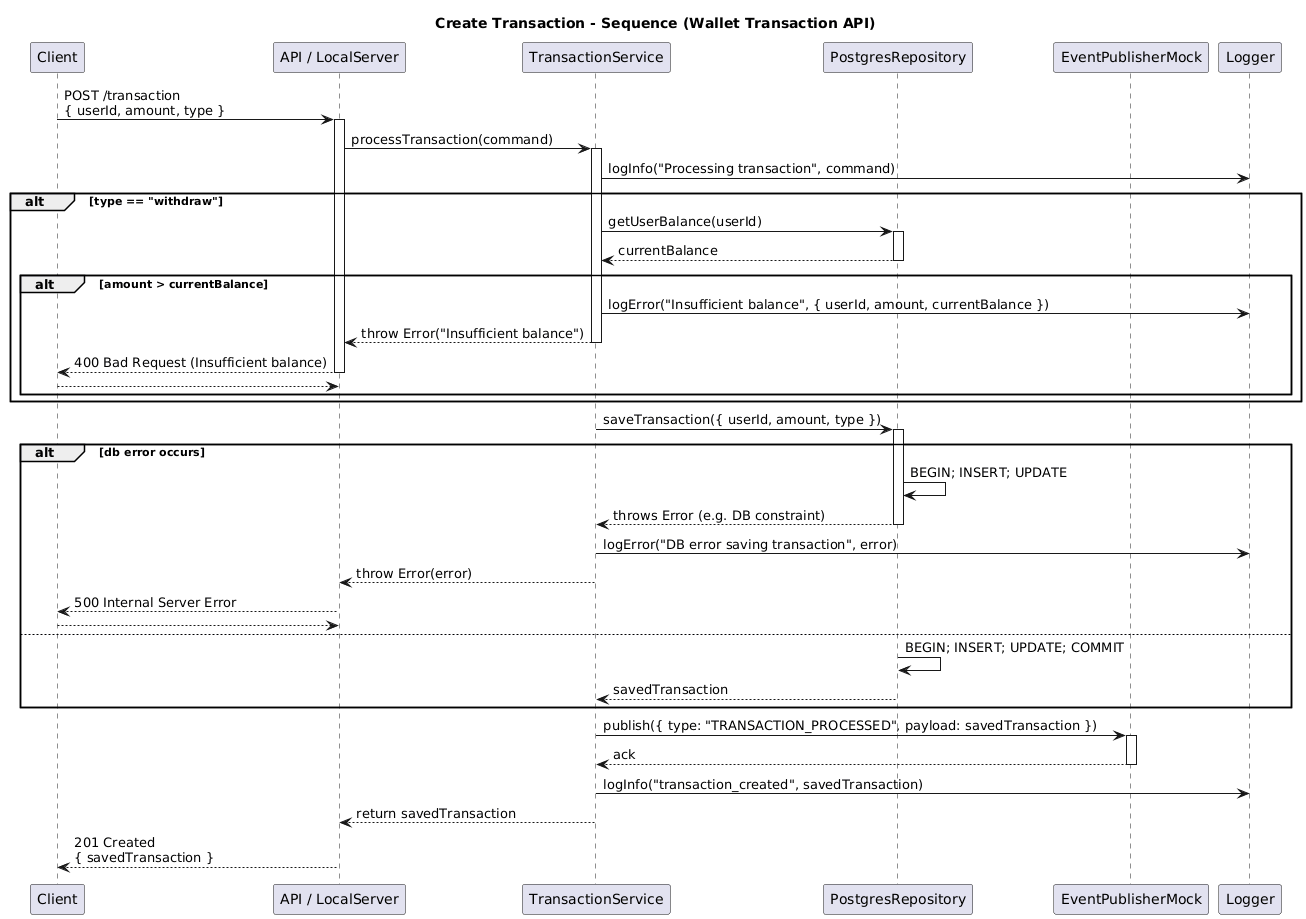

The diagram above was rendered by PlantUML. Its source (embedded in the PNG):
@startuml
' Diagrama de Secuencia - Flujo "Create Transaction" (incluye ramas para withdraw/insufficient/db error)
title Create Transaction - Sequence (Wallet Transaction API)

participant Client
participant "API / LocalServer" as API
participant "TransactionService" as Service
participant "PostgresRepository" as Repo
participant "EventPublisherMock" as Publisher
participant "Logger" as Logger

Client -> API: POST /transaction\n{ userId, amount, type }
activate API

API -> Service: processTransaction(command)
activate Service

Service -> Logger: logInfo("Processing transaction", command)

alt type == "withdraw"
  Service -> Repo: getUserBalance(userId)
  activate Repo
  Repo --> Service: currentBalance
  deactivate Repo

  alt amount > currentBalance
    Service -> Logger: logError("Insufficient balance", { userId, amount, currentBalance })
    Service --> API: throw Error("Insufficient balance")
    deactivate Service
    API --> Client: 400 Bad Request (Insufficient balance)
    deactivate API
    return
  end
end

' Persistir transacción
Service -> Repo: saveTransaction({ userId, amount, type })
activate Repo
alt db error occurs
  Repo -> Repo: BEGIN; INSERT; UPDATE
  Repo --> Service: throws Error (e.g. DB constraint)
  deactivate Repo

  Service -> Logger: logError("DB error saving transaction", error)
  Service --> API: throw Error(error)
  deactivate Service
  API --> Client: 500 Internal Server Error
  deactivate API
  return
else
  Repo -> Repo: BEGIN; INSERT; UPDATE; COMMIT
  Repo --> Service: savedTransaction
  deactivate Repo
end

' Publicar evento de dominio (simulado)
Service -> Publisher: publish({ type: "TRANSACTION_PROCESSED", payload: savedTransaction })
activate Publisher
Publisher --> Service: ack
deactivate Publisher

Service -> Logger: logInfo("transaction_created", savedTransaction)

Service --> API: return savedTransaction
deactivate Service

API --> Client: 201 Created\n{ savedTransaction }
deactivate API
@enduml